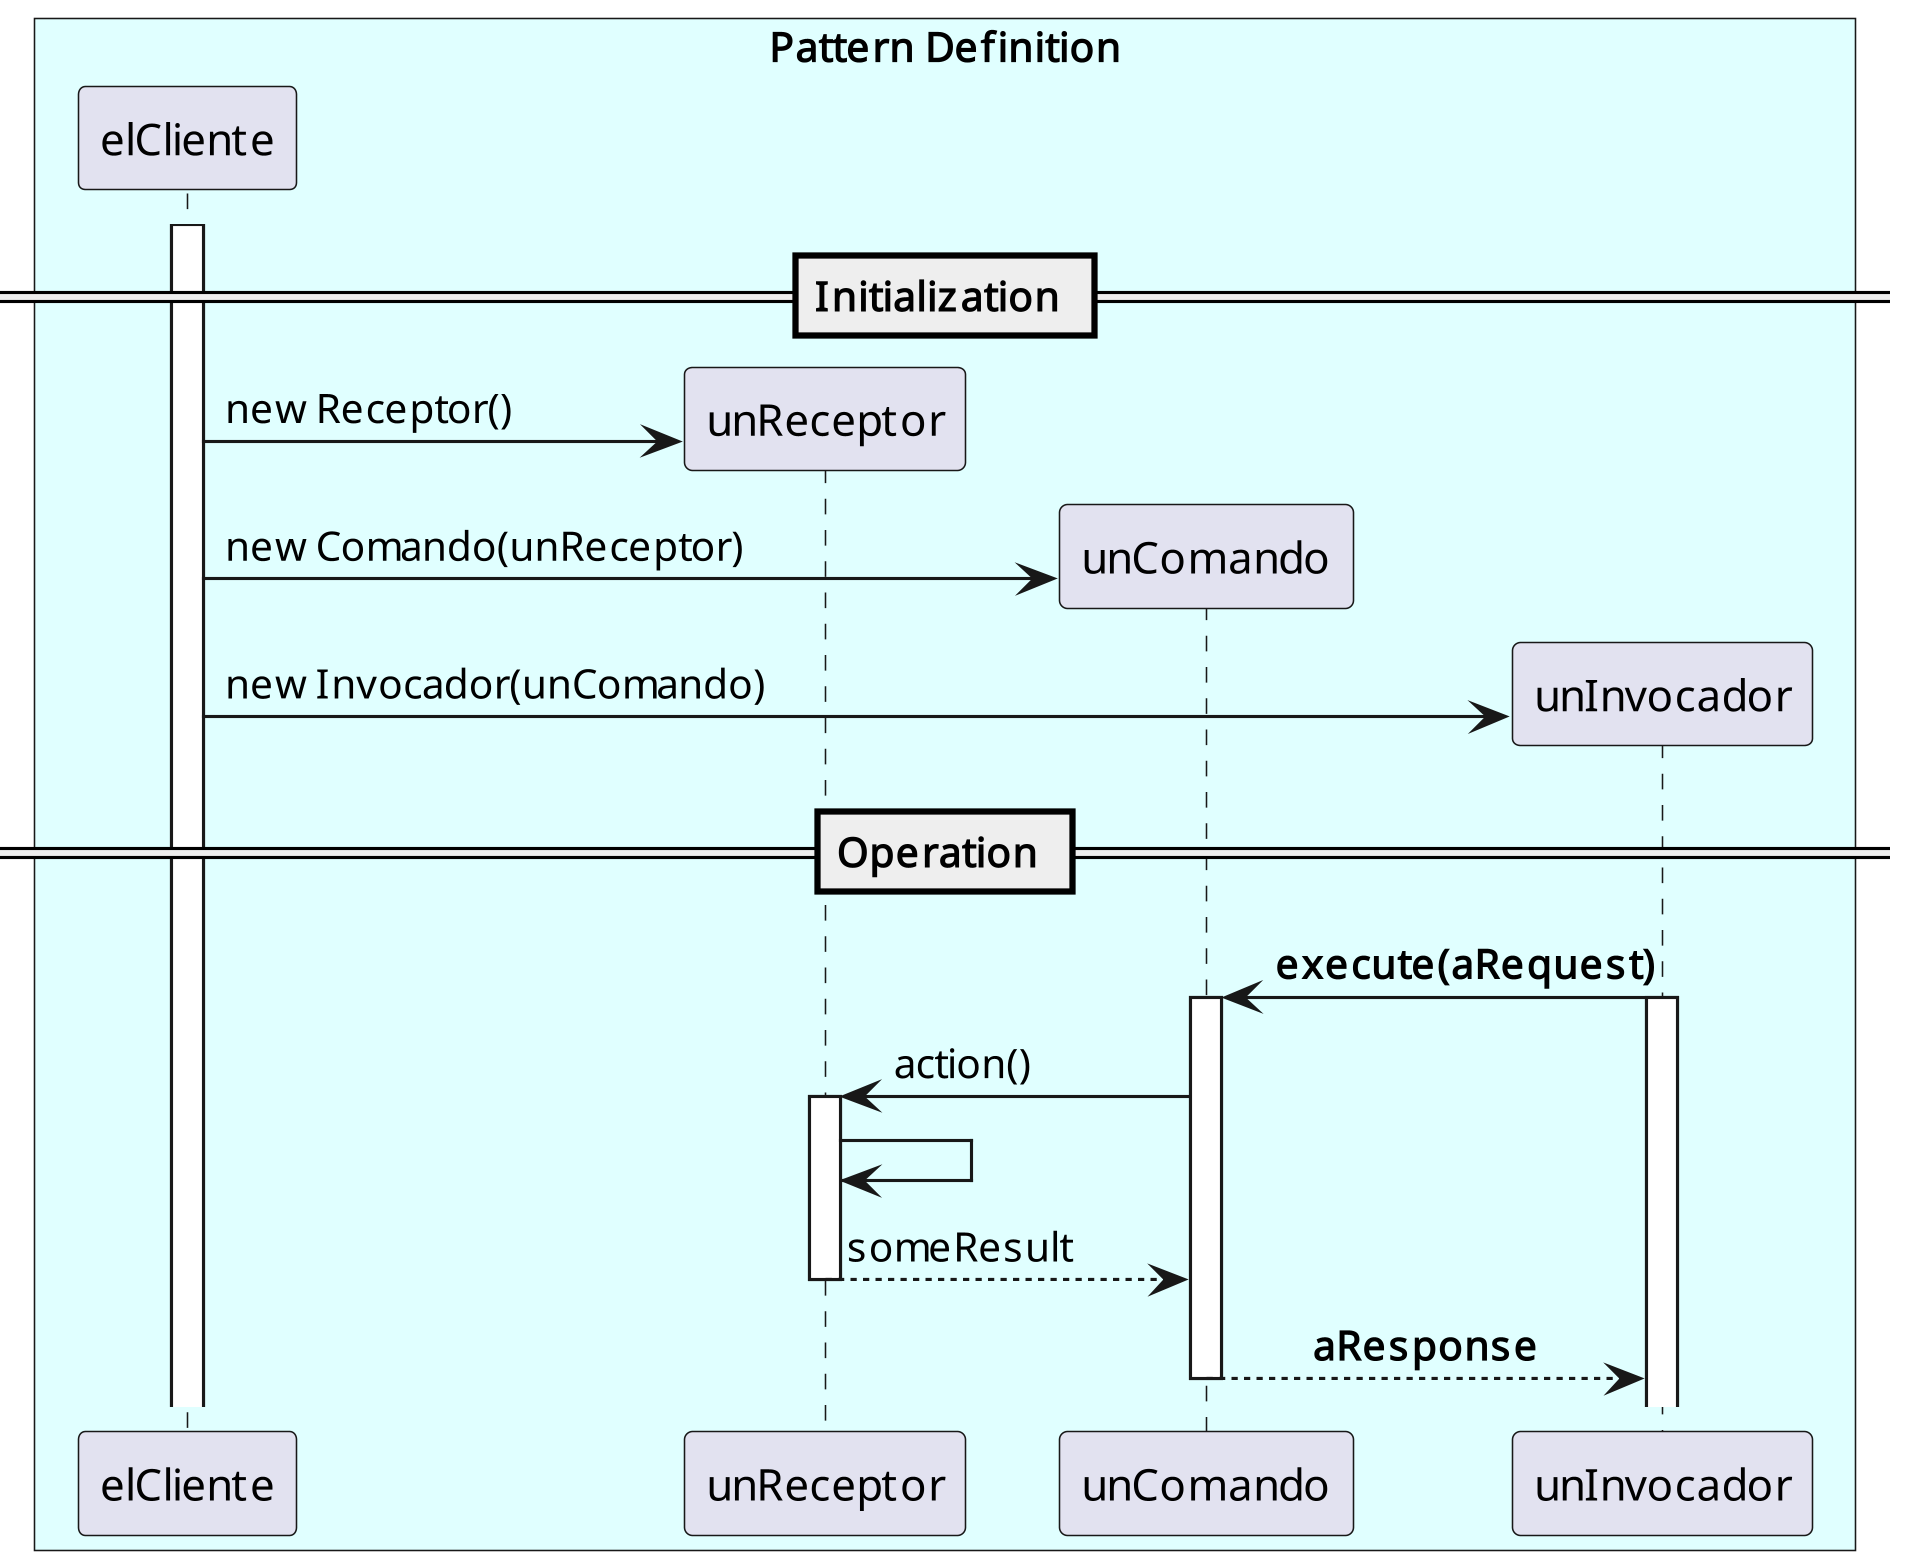

The diagram above was rendered by PlantUML. Its source (embedded in the PNG):
@startuml SEQ_command_def_req_resp
skinparam dpi 300
'title Sequence Diagram Command Pattern
skinparam BoxPadding 10
skinparam ParticipantPadding 10

box "Pattern Definition" #LightCyan
    participant elCliente
    participant unReceptor
    participant unComando
    participant unInvocador
end box

activate elCliente 
== Initialization ==
create unReceptor
elCliente -> unReceptor: new Receptor() \t\t
create unComando
elCliente -> unComando: new Comando(unReceptor)
create unInvocador
elCliente -> unInvocador: new Invocador(unComando)
== Operation ==

unInvocador -> unComando: <b>execute(aRequest)</b>
activate unInvocador
activate unComando
unComando -> unReceptor: action()
activate unReceptor
unReceptor -> unReceptor
unReceptor --> unComando: someResult
deactivate unReceptor
unComando --> unInvocador: \t <b>aResponse</b>
deactivate unComando

@enduml